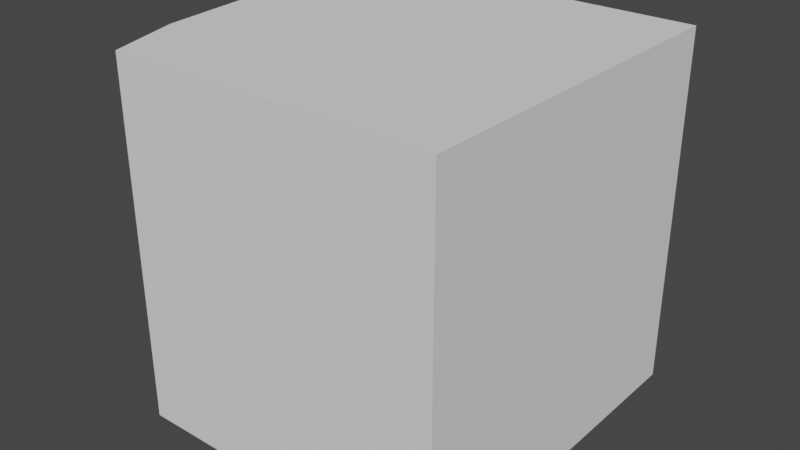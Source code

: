 # Source: AQD_Cylinder.blend  (saved by Blender 4.1.23; exported with 4.5.12 LTS)
import bpy
from mathutils import Matrix  # noqa: F401  (used for matrix-valued properties, if any)

bpy.ops.wm.read_factory_settings(use_empty=True)
scene = bpy.context.scene
scene.name = 'Scene'

# ---- collections
col_seut__scene = bpy.data.collections.new('SEUT (Scene)'); scene.collection.children.link(col_seut__scene)
col_main__scene = bpy.data.collections.new('Main (Scene)'); col_seut__scene.children.link(col_main__scene)
col_collision___main__scene = bpy.data.collections.new('Collision - Main (Scene)'); col_seut__scene.children.link(col_collision___main__scene)
col_bs1__scene = bpy.data.collections.new('BS1 (Scene)'); col_seut__scene.children.link(col_bs1__scene)
col_bs2__scene = bpy.data.collections.new('BS2 (Scene)'); col_seut__scene.children.link(col_bs2__scene)
col_bs3__scene = bpy.data.collections.new('BS3 (Scene)'); col_seut__scene.children.link(col_bs3__scene)
col_lod1__scene = bpy.data.collections.new('LOD1 (Scene)'); col_seut__scene.children.link(col_lod1__scene)
col_lod2__scene = bpy.data.collections.new('LOD2 (Scene)'); col_seut__scene.children.link(col_lod2__scene)
col_lod3__scene = bpy.data.collections.new('LOD3 (Scene)'); col_seut__scene.children.link(col_lod3__scene)
col_bs1_lod1__scene = bpy.data.collections.new('BS1_LOD1 (Scene)'); col_seut__scene.children.link(col_bs1_lod1__scene)

# ---- world
world_world = bpy.data.worlds.new('World'); scene.world = world_world
world_world.use_nodes = True; world_world.node_tree.nodes.clear()
_N = world_world.node_tree.nodes; _L = world_world.node_tree.links
n0 = _N.new('ShaderNodeOutputWorld'); n0.name = 'World Output'; n0.location = (300, 300)
n1 = _N.new('ShaderNodeBackground'); n1.name = 'Background'; n1.location = (10, 300)
n1.inputs[0].default_value = (0.05088, 0.05088, 0.05088, 1.0)
_L.new(n1.outputs[0], n0.inputs[0])
n0.is_active_output = True
world_world.color = (0.05088, 0.05088, 0.05088)
world_world.use_sun_shadow = False
world_world.sun_shadow_jitter_overblur = 0.0

# ---- meshes
me_cylinder = bpy.data.meshes.new('Cylinder')
me_cylinder.from_pydata([(-1.178, -0.7316, -1.25), (-1.178, -0.7316, 1.25), (-1.25, 0.0, -1.25), (-1.25, 0.0, 1.25), (-1.178, 0.7316, -1.25), (-1.178, 0.7316, 1.25), (-1.021, 1.25, -1.25), (-1.021, 1.25, 1.25), (-1.021, -1.25, -1.25), (-1.021, -1.25, 1.25), (1.25, 1.25, -1.25), (1.25, -1.25, -1.25), (1.25, 1.25, 1.25), (1.25, -1.25, 1.25)], [], [(8, 9, 1, 0), (0, 1, 3, 2), (2, 3, 5, 4), (4, 5, 7, 6), (12, 7, 5, 3, 1, 9, 13), (6, 10, 11, 8, 0, 2, 4), (13, 11, 10, 12), (8, 11, 13, 9), (6, 7, 12, 10)])
me_cylinder.polygons.foreach_set('use_smooth', [True] * 9)
_k = set([(0, 2), (0, 8), (1, 3), (1, 9), (2, 4), (3, 5), (4, 6), (5, 7), (6, 7), (6, 10), (7, 12), (8, 9), (8, 11), (9, 13), (10, 11), (10, 12), (11, 13), (12, 13)])
me_cylinder.attributes.new('sharp_edge', 'BOOLEAN', 'EDGE').data.foreach_set('value', [ (min(e.vertices), max(e.vertices)) in _k for e in me_cylinder.edges])
_uv = me_cylinder.uv_layers.new(name='UVMap')
_uv.uv.foreach_set('vector', [0.3043, 0.5, 0.3043, 1.0, 0.2812, 1.0, 0.2812, 0.5, 0.2812, 0.5, 0.2812, 1.0, 0.25, 1.0, 0.25, 0.5, 0.25, 0.5, 0.25, 1.0, 0.2188, 1.0, 0.2188, 0.5, 0.2188, 0.5, 0.2188, 1.0, 0.1957, 1.0, 0.1957, 0.5, 0.17, 0.33, 0.02468, 0.33, 0.01461, 0.2968, 0.01, 0.25, 0.01461, 0.2032, 0.02468, 0.17, 0.17, 0.17, 0.5247, 0.33, 0.67, 0.33, 0.67, 0.17, 0.5247, 0.17, 0.5146, 0.2032, 0.51, 0.25, 0.5146, 0.2968, 0.17, 0.17, 0.67, 0.17, 0.67, 0.33, 0.17, 0.33, 0.5247, 0.17, 0.67, 0.17, 0.17, 0.17, 0.02468, 0.17, 0.5247, 0.33, 0.02468, 0.33, 0.17, 0.33, 0.67, 0.33])
me_cylinder.update()

# ---- objects
ob_cylinder = bpy.data.objects.new('Cylinder', me_cylinder)

# ---- transforms, parenting, visibility, modifiers, constraints
ob_cylinder.location = (0.0, 0.0, 0.0)

# ---- collection membership
col_main__scene.objects.link(ob_cylinder)

# ---- scene / render settings (as saved in the file)
scene.frame_start = 1; scene.frame_end = 250; scene.frame_set(1)
scene.render.engine = 'BLENDER_EEVEE_NEXT'
scene.render.fps = 60
scene.cycles.sampling_pattern = 'TABULATED_SOBOL'
scene.eevee.ray_tracing_options.trace_max_roughness = 0.0
scene.view_settings.view_transform = 'Filmic'
bpy.context.view_layer.update()

# ---- added for rendering (the .blend has no active camera and no usable light): camera, sun
cam_auto = bpy.data.cameras.new('AutoCamera')
cam_auto.lens = 50.0
cam_auto.sensor_width = 36.0
cam_auto.clip_end = 1000.0
ob_auto_camera = bpy.data.objects.new('AutoCamera', cam_auto)
scene.collection.objects.link(ob_auto_camera)
ob_auto_camera.location = (4.00634, -4.80761, 3.20507)
ob_auto_camera.rotation_euler = (1.09748, -7.21219e-08, 0.694738)
scene.camera = ob_auto_camera
light_auto_sun = bpy.data.lights.new('AutoSun', 'SUN')
light_auto_sun.energy = 3.0
light_auto_sun.angle = 0.0523599
ob_auto_sun = bpy.data.objects.new('AutoSun', light_auto_sun)
scene.collection.objects.link(ob_auto_sun)
ob_auto_sun.rotation_euler = (0.872665, 0.174533, 0.523599)
bpy.context.view_layer.update()
